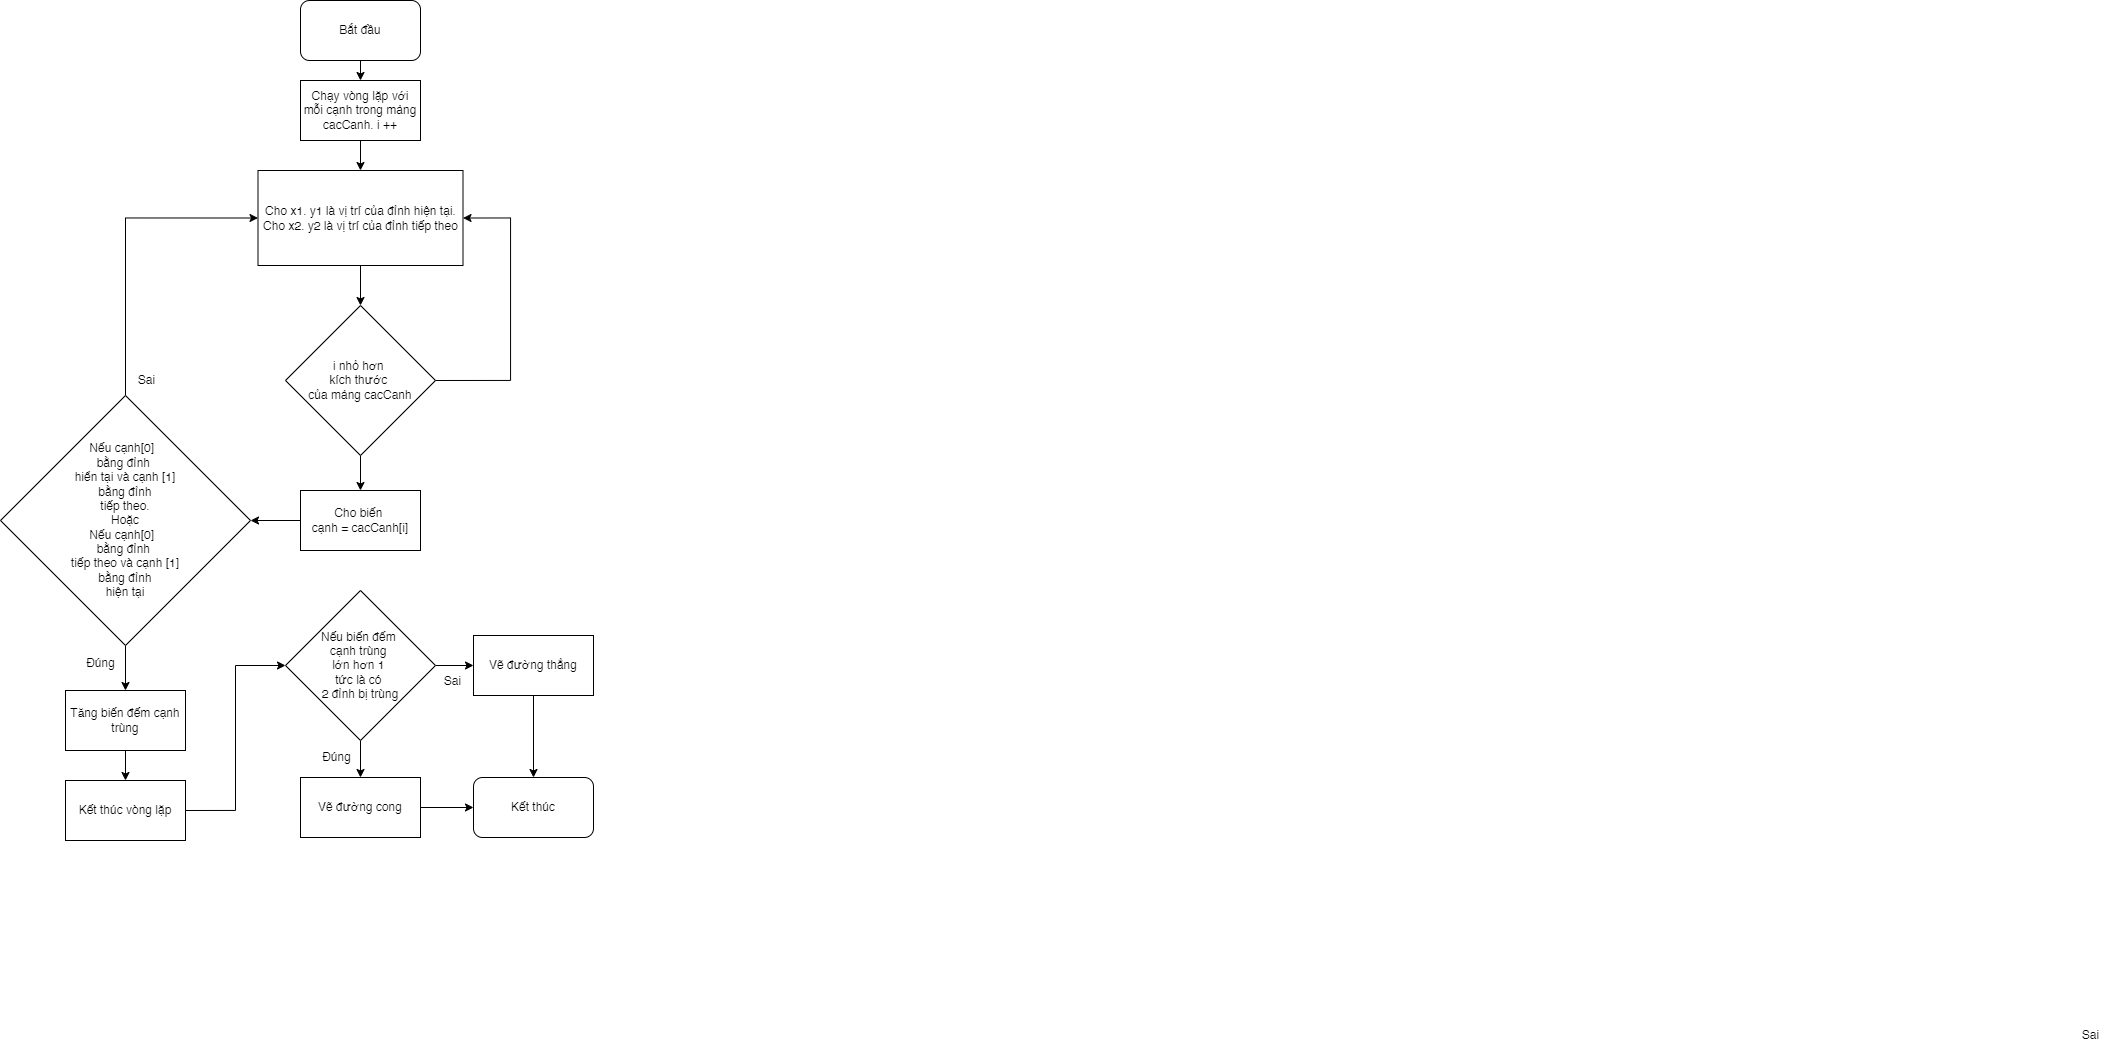

The diagram above was exported from draw.io. Its source (the exported page's mxGraphModel, read from the mxfile embedded in the PNG):
<mxGraphModel dx="2537" dy="2093" grid="1" gridSize="10" guides="1" tooltips="1" connect="1" arrows="1" fold="1" page="1" pageScale="1" pageWidth="850" pageHeight="1100" math="0" shadow="0">
  <root>
    <mxCell id="0" />
    <mxCell id="1" parent="0" />
    <mxCell id="xg3Bb7GyrJBCw5qVwK3y-4" style="edgeStyle=orthogonalEdgeStyle;rounded=0;orthogonalLoop=1;jettySize=auto;html=1;exitX=0.5;exitY=1;exitDx=0;exitDy=0;entryX=0.5;entryY=0;entryDx=0;entryDy=0;" parent="1" source="sEMsbliK2M1mCnXl6dCs-1" target="sEMsbliK2M1mCnXl6dCs-2" edge="1">
      <mxGeometry relative="1" as="geometry" />
    </mxCell>
    <mxCell id="sEMsbliK2M1mCnXl6dCs-1" value="Bắt đầu" style="rounded=1;whiteSpace=wrap;html=1;" parent="1" vertex="1">
      <mxGeometry x="120" y="-20" width="120" height="60" as="geometry" />
    </mxCell>
    <mxCell id="xg3Bb7GyrJBCw5qVwK3y-5" style="edgeStyle=orthogonalEdgeStyle;rounded=0;orthogonalLoop=1;jettySize=auto;html=1;exitX=0.5;exitY=1;exitDx=0;exitDy=0;entryX=0.5;entryY=0;entryDx=0;entryDy=0;" parent="1" source="sEMsbliK2M1mCnXl6dCs-2" target="sEMsbliK2M1mCnXl6dCs-4" edge="1">
      <mxGeometry relative="1" as="geometry" />
    </mxCell>
    <mxCell id="sEMsbliK2M1mCnXl6dCs-2" value="Chạy vòng lặp với mỗi cạnh trong mảng cacCanh. i ++" style="rounded=0;whiteSpace=wrap;html=1;" parent="1" vertex="1">
      <mxGeometry x="120" y="60" width="120" height="60" as="geometry" />
    </mxCell>
    <mxCell id="zqPzzKvpjSJ5xcL5_iSQ-11" style="edgeStyle=orthogonalEdgeStyle;rounded=0;orthogonalLoop=1;jettySize=auto;html=1;exitX=0.5;exitY=1;exitDx=0;exitDy=0;entryX=0.5;entryY=0;entryDx=0;entryDy=0;" edge="1" parent="1" source="sEMsbliK2M1mCnXl6dCs-4" target="sEMsbliK2M1mCnXl6dCs-6">
      <mxGeometry relative="1" as="geometry" />
    </mxCell>
    <mxCell id="sEMsbliK2M1mCnXl6dCs-4" value="Cho x1. y1 là vị trí của đỉnh hiện tại.&lt;div&gt;Cho x2. y2 là vị trí của đỉnh tiếp theo&lt;br&gt;&lt;/div&gt;" style="rounded=0;whiteSpace=wrap;html=1;" parent="1" vertex="1">
      <mxGeometry x="77.5" y="150" width="205" height="95" as="geometry" />
    </mxCell>
    <mxCell id="xg3Bb7GyrJBCw5qVwK3y-8" style="edgeStyle=orthogonalEdgeStyle;rounded=0;orthogonalLoop=1;jettySize=auto;html=1;exitX=0.5;exitY=1;exitDx=0;exitDy=0;entryX=0.5;entryY=0;entryDx=0;entryDy=0;" parent="1" source="sEMsbliK2M1mCnXl6dCs-6" target="sEMsbliK2M1mCnXl6dCs-8" edge="1">
      <mxGeometry relative="1" as="geometry" />
    </mxCell>
    <mxCell id="zqPzzKvpjSJ5xcL5_iSQ-14" style="edgeStyle=orthogonalEdgeStyle;rounded=0;orthogonalLoop=1;jettySize=auto;html=1;exitX=1;exitY=0.5;exitDx=0;exitDy=0;entryX=1;entryY=0.5;entryDx=0;entryDy=0;" edge="1" parent="1" source="sEMsbliK2M1mCnXl6dCs-6" target="sEMsbliK2M1mCnXl6dCs-4">
      <mxGeometry relative="1" as="geometry">
        <Array as="points">
          <mxPoint x="330" y="360" />
          <mxPoint x="330" y="197" />
        </Array>
      </mxGeometry>
    </mxCell>
    <mxCell id="sEMsbliK2M1mCnXl6dCs-6" value="i nhỏ hơn&amp;nbsp;&lt;div&gt;kích thước&amp;nbsp;&lt;/div&gt;&lt;div&gt;của mảng cacCanh&lt;/div&gt;" style="rhombus;whiteSpace=wrap;html=1;" parent="1" vertex="1">
      <mxGeometry x="105" y="285" width="150" height="150" as="geometry" />
    </mxCell>
    <mxCell id="xg3Bb7GyrJBCw5qVwK3y-10" style="edgeStyle=orthogonalEdgeStyle;rounded=0;orthogonalLoop=1;jettySize=auto;html=1;exitX=0.5;exitY=1;exitDx=0;exitDy=0;entryX=0.5;entryY=0;entryDx=0;entryDy=0;" parent="1" source="sEMsbliK2M1mCnXl6dCs-7" target="sEMsbliK2M1mCnXl6dCs-9" edge="1">
      <mxGeometry relative="1" as="geometry" />
    </mxCell>
    <mxCell id="zqPzzKvpjSJ5xcL5_iSQ-13" style="edgeStyle=orthogonalEdgeStyle;rounded=0;orthogonalLoop=1;jettySize=auto;html=1;exitX=0.5;exitY=0;exitDx=0;exitDy=0;entryX=0;entryY=0.5;entryDx=0;entryDy=0;" edge="1" parent="1" source="sEMsbliK2M1mCnXl6dCs-7" target="sEMsbliK2M1mCnXl6dCs-4">
      <mxGeometry relative="1" as="geometry" />
    </mxCell>
    <mxCell id="sEMsbliK2M1mCnXl6dCs-7" value="Nếu cạnh[0]&amp;nbsp;&amp;nbsp;&lt;div&gt;bằng đỉnh&amp;nbsp;&lt;/div&gt;&lt;div&gt;hiển tại và cạnh [1]&lt;/div&gt;&lt;div&gt;&amp;nbsp;bằng đỉnh&amp;nbsp;&lt;/div&gt;&lt;div&gt;tiếp theo.&lt;br&gt;Hoặc&lt;br&gt;Nếu cạnh[0]&amp;nbsp;&amp;nbsp;&lt;div&gt;bằng đỉnh&amp;nbsp;&lt;/div&gt;&lt;div&gt;tiếp theo và cạnh [1]&lt;/div&gt;&lt;div&gt;&amp;nbsp;bằng đỉnh&amp;nbsp;&lt;/div&gt;&lt;div&gt;hiện tại&lt;/div&gt;&lt;/div&gt;" style="rhombus;whiteSpace=wrap;html=1;" parent="1" vertex="1">
      <mxGeometry x="-180" y="375" width="250" height="250" as="geometry" />
    </mxCell>
    <mxCell id="xg3Bb7GyrJBCw5qVwK3y-9" style="edgeStyle=orthogonalEdgeStyle;rounded=0;orthogonalLoop=1;jettySize=auto;html=1;exitX=0;exitY=0.5;exitDx=0;exitDy=0;entryX=1;entryY=0.5;entryDx=0;entryDy=0;" parent="1" source="sEMsbliK2M1mCnXl6dCs-8" target="sEMsbliK2M1mCnXl6dCs-7" edge="1">
      <mxGeometry relative="1" as="geometry" />
    </mxCell>
    <mxCell id="sEMsbliK2M1mCnXl6dCs-8" value="Cho biến&amp;nbsp;&lt;div&gt;cạnh = cacCanh[i]&lt;/div&gt;" style="rounded=0;whiteSpace=wrap;html=1;" parent="1" vertex="1">
      <mxGeometry x="120" y="470" width="120" height="60" as="geometry" />
    </mxCell>
    <mxCell id="xg3Bb7GyrJBCw5qVwK3y-11" style="edgeStyle=orthogonalEdgeStyle;rounded=0;orthogonalLoop=1;jettySize=auto;html=1;exitX=0.5;exitY=1;exitDx=0;exitDy=0;entryX=0.5;entryY=0;entryDx=0;entryDy=0;" parent="1" source="sEMsbliK2M1mCnXl6dCs-9" target="xg3Bb7GyrJBCw5qVwK3y-2" edge="1">
      <mxGeometry relative="1" as="geometry" />
    </mxCell>
    <mxCell id="sEMsbliK2M1mCnXl6dCs-9" value="Tăng biến đếm cạnh trùng" style="rounded=0;whiteSpace=wrap;html=1;" parent="1" vertex="1">
      <mxGeometry x="-115" y="670" width="120" height="60" as="geometry" />
    </mxCell>
    <mxCell id="xg3Bb7GyrJBCw5qVwK3y-14" style="edgeStyle=orthogonalEdgeStyle;rounded=0;orthogonalLoop=1;jettySize=auto;html=1;exitX=0.5;exitY=1;exitDx=0;exitDy=0;entryX=0.5;entryY=0;entryDx=0;entryDy=0;" parent="1" source="xg3Bb7GyrJBCw5qVwK3y-1" target="xg3Bb7GyrJBCw5qVwK3y-13" edge="1">
      <mxGeometry relative="1" as="geometry" />
    </mxCell>
    <mxCell id="zqPzzKvpjSJ5xcL5_iSQ-2" style="edgeStyle=orthogonalEdgeStyle;rounded=0;orthogonalLoop=1;jettySize=auto;html=1;exitX=1;exitY=0.5;exitDx=0;exitDy=0;entryX=0;entryY=0.5;entryDx=0;entryDy=0;" edge="1" parent="1" source="xg3Bb7GyrJBCw5qVwK3y-1" target="zqPzzKvpjSJ5xcL5_iSQ-1">
      <mxGeometry relative="1" as="geometry" />
    </mxCell>
    <mxCell id="xg3Bb7GyrJBCw5qVwK3y-1" value="Nếu biến đếm&amp;nbsp;&lt;div&gt;cạnh trùng&amp;nbsp;&lt;/div&gt;&lt;div&gt;lớn hơn 1&amp;nbsp;&lt;/div&gt;&lt;div&gt;tức là có&amp;nbsp;&lt;/div&gt;&lt;div&gt;2 đỉnh bị trùng&lt;/div&gt;" style="rhombus;whiteSpace=wrap;html=1;" parent="1" vertex="1">
      <mxGeometry x="105" y="570" width="150" height="150" as="geometry" />
    </mxCell>
    <mxCell id="zqPzzKvpjSJ5xcL5_iSQ-10" style="edgeStyle=orthogonalEdgeStyle;rounded=0;orthogonalLoop=1;jettySize=auto;html=1;exitX=1;exitY=0.5;exitDx=0;exitDy=0;entryX=0;entryY=0.5;entryDx=0;entryDy=0;" edge="1" parent="1" source="xg3Bb7GyrJBCw5qVwK3y-2" target="xg3Bb7GyrJBCw5qVwK3y-1">
      <mxGeometry relative="1" as="geometry" />
    </mxCell>
    <mxCell id="xg3Bb7GyrJBCw5qVwK3y-2" value="Kết thúc vòng lặp" style="rounded=0;whiteSpace=wrap;html=1;" parent="1" vertex="1">
      <mxGeometry x="-115" y="760" width="120" height="60" as="geometry" />
    </mxCell>
    <mxCell id="zqPzzKvpjSJ5xcL5_iSQ-9" value="" style="edgeStyle=orthogonalEdgeStyle;rounded=0;orthogonalLoop=1;jettySize=auto;html=1;" edge="1" parent="1" source="xg3Bb7GyrJBCw5qVwK3y-13" target="zqPzzKvpjSJ5xcL5_iSQ-7">
      <mxGeometry relative="1" as="geometry" />
    </mxCell>
    <mxCell id="xg3Bb7GyrJBCw5qVwK3y-13" value="Vẽ đường cong" style="rounded=0;whiteSpace=wrap;html=1;" parent="1" vertex="1">
      <mxGeometry x="120" y="757" width="120" height="60" as="geometry" />
    </mxCell>
    <mxCell id="zqPzzKvpjSJ5xcL5_iSQ-8" value="" style="edgeStyle=orthogonalEdgeStyle;rounded=0;orthogonalLoop=1;jettySize=auto;html=1;" edge="1" parent="1" source="zqPzzKvpjSJ5xcL5_iSQ-1" target="zqPzzKvpjSJ5xcL5_iSQ-7">
      <mxGeometry relative="1" as="geometry" />
    </mxCell>
    <mxCell id="zqPzzKvpjSJ5xcL5_iSQ-1" value="Vẽ đường thẳng" style="rounded=0;whiteSpace=wrap;html=1;" vertex="1" parent="1">
      <mxGeometry x="293" y="615" width="120" height="60" as="geometry" />
    </mxCell>
    <mxCell id="zqPzzKvpjSJ5xcL5_iSQ-3" value="Đúng" style="text;html=1;align=center;verticalAlign=middle;resizable=0;points=[];autosize=1;strokeColor=none;fillColor=none;" vertex="1" parent="1">
      <mxGeometry x="131" y="722" width="50" height="30" as="geometry" />
    </mxCell>
    <mxCell id="zqPzzKvpjSJ5xcL5_iSQ-4" value="Sai" style="text;html=1;align=center;verticalAlign=middle;resizable=0;points=[];autosize=1;strokeColor=none;fillColor=none;" vertex="1" parent="1">
      <mxGeometry x="252" y="646" width="40" height="30" as="geometry" />
    </mxCell>
    <mxCell id="zqPzzKvpjSJ5xcL5_iSQ-5" value="Sai" style="text;html=1;align=center;verticalAlign=middle;resizable=0;points=[];autosize=1;strokeColor=none;fillColor=none;" vertex="1" parent="1">
      <mxGeometry x="-54" y="345" width="40" height="30" as="geometry" />
    </mxCell>
    <mxCell id="zqPzzKvpjSJ5xcL5_iSQ-6" value="Đúng" style="text;html=1;align=center;verticalAlign=middle;resizable=0;points=[];autosize=1;strokeColor=none;fillColor=none;" vertex="1" parent="1">
      <mxGeometry x="-105" y="628" width="50" height="30" as="geometry" />
    </mxCell>
    <mxCell id="zqPzzKvpjSJ5xcL5_iSQ-7" value="Kết thúc" style="rounded=1;whiteSpace=wrap;html=1;" vertex="1" parent="1">
      <mxGeometry x="293" y="757" width="120" height="60" as="geometry" />
    </mxCell>
    <mxCell id="zqPzzKvpjSJ5xcL5_iSQ-15" value="Sai" style="text;html=1;align=center;verticalAlign=middle;resizable=0;points=[];autosize=1;strokeColor=none;fillColor=none;" vertex="1" parent="1">
      <mxGeometry x="1890" y="1000" width="40" height="30" as="geometry" />
    </mxCell>
  </root>
</mxGraphModel>